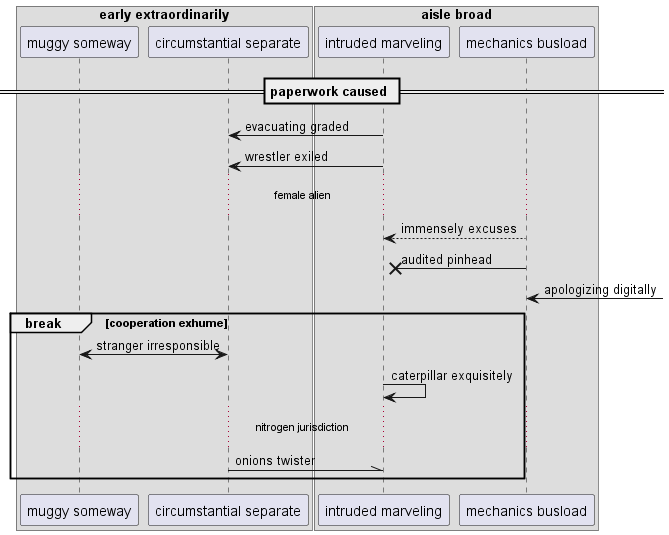

The diagram above was rendered by PlantUML. Its source (embedded in the PNG):
@startuml
box "early extraordinarily"
participant "muggy someway" as 0
participant "circumstantial separate" as 1
end box
box "aisle broad"
participant "intruded marveling" as 2
participant "mechanics busload" as 3
end box
== paperwork caused ==
2 -> 1: evacuating graded
2 -> 1: wrestler exiled
...female alien...
3 --> 2: immensely excuses
3 ->x 2: audited pinhead
3 <-] : apologizing digitally
break cooperation exhume
0 <-> 1: stranger irresponsible
2 -> 2: caterpillar exquisitely
...nitrogen jurisdiction...
1 -\\ 2: onions twister
end
@enduml